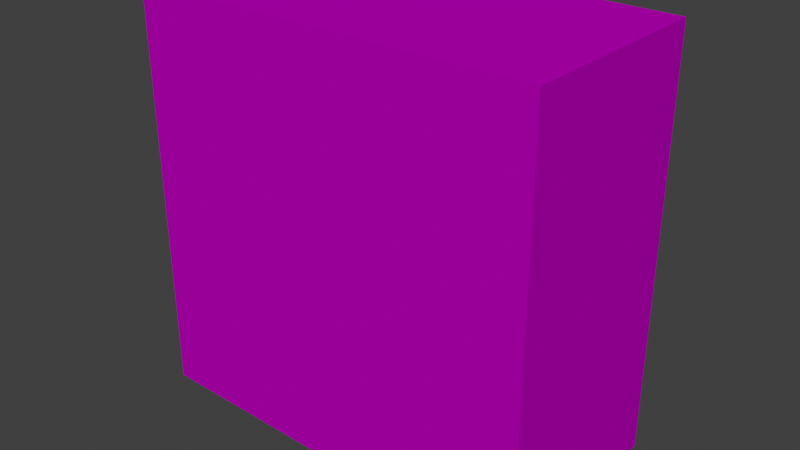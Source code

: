 # Source: pc_case.blend  (saved by Blender 3.6.13; exported with 4.5.12 LTS)
import bpy
from mathutils import Matrix  # noqa: F401  (used for matrix-valued properties, if any)

bpy.ops.wm.read_factory_settings(use_empty=True)
scene = bpy.context.scene
scene.name = 'Scene'

# ---- collections
col_collection = bpy.data.collections.new('Collection'); scene.collection.children.link(col_collection)

# ---- images (referenced by path relative to the original .blend; pixels are not part of the script)
import os
ASSET_DIR = os.environ.get("B2B_ASSET_DIR", "")  # directory of the original .blend (textures are referenced by path, not embedded)
HERE = os.path.dirname(os.path.abspath(__file__))  # packed textures are extracted next to this script under _unpacked/

def load_image(name, relpath, width, height, colorspace="sRGB"):
    """Load a texture the original file referenced (path relative to the .blend, or extracted next to this script)."""
    p = next((c for c in (os.path.join(HERE, relpath), os.path.join(ASSET_DIR, relpath)) if relpath and os.path.exists(c)), "")
    if p:
        img = bpy.data.images.load(p, check_existing=True)
        img.name = name
    else:  # same state as the original file: an image datablock whose file is absent (Cycles renders it pink)
        img = bpy.data.images.new(name, width, height)
        img.source = "FILE"
        img.filepath = "//" + (relpath or name)
    img.colorspace_settings.name = colorspace
    return img
img_textures_set_png = load_image('Textures Set.png', 'Textures Set.png', 1024, 1024, 'sRGB')

# ---- materials (node trees are filled in below, after node groups)
mat_material = bpy.data.materials.new('Material')
mat_material.alpha_threshold = 0.0
mat_material.use_transparent_shadow = False
mat_material.roughness = 0.5
mat_material.line_color = (0.0, 0.0, 0.0, 1.0)

# ---- material node trees
mat_material.use_nodes = True; mat_material.node_tree.nodes.clear()
_N = mat_material.node_tree.nodes; _L = mat_material.node_tree.links
n0 = _N.new('ShaderNodeOutputMaterial'); n0.name = 'Material Output'; n0.location = (300, 300)
n1 = _N.new('ShaderNodeBsdfDiffuse'); n1.name = 'Diffuse BSDF'; n1.location = (4, 279)
n2 = _N.new('ShaderNodeTexImage'); n2.name = 'Image Texture'; n2.location = (-466, 293)
n2.image = img_textures_set_png
n2.interpolation = 'Closest'
n3 = _N.new('ShaderNodeMix'); n3.name = 'Mix'; n3.location = (-182, 279)
n3.data_type = 'RGBA'
n4 = _N.new('ShaderNodeVertexColor'); n4.name = 'Color Attribute'; n4.location = (-369, -33)
n4.layer_name = 'Color'
_L.new(n1.outputs[0], n0.inputs[0])
_L.new(n2.outputs[0], n3.inputs[6])
_L.new(n3.outputs[2], n1.inputs[0])
_L.new(n4.outputs[0], n3.inputs[7])
n0.is_active_output = True

# ---- world
world_world = bpy.data.worlds.new('World'); scene.world = world_world
world_world.use_nodes = True; world_world.node_tree.nodes.clear()
_N = world_world.node_tree.nodes; _L = world_world.node_tree.links
n0 = _N.new('ShaderNodeOutputWorld'); n0.name = 'World Output'; n0.location = (300, 300)
n1 = _N.new('ShaderNodeBackground'); n1.name = 'Background'; n1.location = (10, 300)
n1.inputs[0].default_value = (0.05088, 0.05088, 0.05088, 1.0)
_L.new(n1.outputs[0], n0.inputs[0])
n0.is_active_output = True
world_world.color = (0.05088, 0.05088, 0.05088)
world_world.use_sun_shadow = False
world_world.sun_shadow_jitter_overblur = 0.0

# ---- meshes
me_cube = bpy.data.meshes.new('Cube')
me_cube.from_pydata([(1.0, 1.0, 1.0), (1.0, 1.0, -3.085), (1.0, -1.0, 1.0), (1.0, -1.0, -3.085), (-3.0, 1.0, 1.0), (-3.0, 1.0, -3.0), (-3.0, -1.0, 1.0), (-3.0, -1.0, -3.0)], [], [(0, 4, 6, 2), (3, 2, 6, 7), (7, 6, 4, 5), (5, 1, 3, 7), (1, 0, 2, 3), (5, 4, 0, 1)])
_uv = me_cube.uv_layers.new(name='UVMap')
_uv.uv.foreach_set('vector', [0.7658, 0.4613, 0.992, 0.4618, 0.9918, 0.87, 0.7647, 0.8701, 0.7667, 0.8697, 0.7667, 0.4605, 0.9916, 0.4605, 0.9916, 0.8702, 0.6044, 0.526, 0.6044, 0.8124, 0.7554, 0.8124, 0.7554, 0.526, 0.992, 0.4618, 0.7658, 0.4613, 0.7647, 0.8701, 0.9918, 0.87, 0.1577, 0.4713, 0.1567, 0.9186, -0.001227, 0.9165, -0.000819, 0.4708, 0.9916, 0.8702, 0.9916, 0.4605, 0.7667, 0.4605, 0.7667, 0.8697])
_ca = me_cube.color_attributes.new('Color', 'FLOAT_COLOR', 'POINT')
_ca.data.foreach_set('color', [0.0, 0.0, 0.0, 1.0, 0.0, 0.0, 0.0, 1.0, 0.0, 0.0, 0.0, 1.0, 0.0, 0.0, 0.0, 1.0, 0.0, 0.0, 0.0, 1.0, 0.0, 0.0, 0.0, 1.0, 0.0, 0.0, 0.0, 1.0, 0.0, 0.0, 0.0, 1.0])
me_cube.materials.append(mat_material)
me_cube.use_mirror_vertex_groups = False
me_cube.update()

# ---- objects
ob_cube = bpy.data.objects.new('Cube', me_cube)

# ---- transforms, parenting, visibility, modifiers, constraints
ob_cube.location = (0.0, 0.0, 3.1)
ob_cube.lock_rotations_4d = False
ob_cube.empty_display_type = 'ARROWS'
ob_cube.lineart.crease_threshold = 0.0

# ---- collection membership
col_collection.objects.link(ob_cube)

# ---- scene / render settings (as saved in the file)
scene.frame_start = 1; scene.frame_end = 250; scene.frame_set(1)
scene.render.engine = 'BLENDER_EEVEE_NEXT'
scene.cycles.sampling_pattern = 'TABULATED_SOBOL'
scene.view_settings.view_transform = 'Standard'
bpy.context.view_layer.update()

# ---- added for rendering (the .blend has no active camera and no usable light): camera, sun
cam_auto = bpy.data.cameras.new('AutoCamera')
cam_auto.lens = 50.0
cam_auto.sensor_width = 36.0
cam_auto.clip_end = 1000.0
ob_auto_camera = bpy.data.objects.new('AutoCamera', cam_auto)
scene.collection.objects.link(ob_auto_camera)
ob_auto_camera.location = (4.60423, -6.72507, 6.54077)
ob_auto_camera.rotation_euler = (1.09748, -7.21219e-08, 0.694738)
scene.camera = ob_auto_camera
light_auto_sun = bpy.data.lights.new('AutoSun', 'SUN')
light_auto_sun.energy = 3.0
light_auto_sun.angle = 0.0523599
ob_auto_sun = bpy.data.objects.new('AutoSun', light_auto_sun)
scene.collection.objects.link(ob_auto_sun)
ob_auto_sun.rotation_euler = (0.872665, 0.174533, 0.523599)
bpy.context.view_layer.update()
